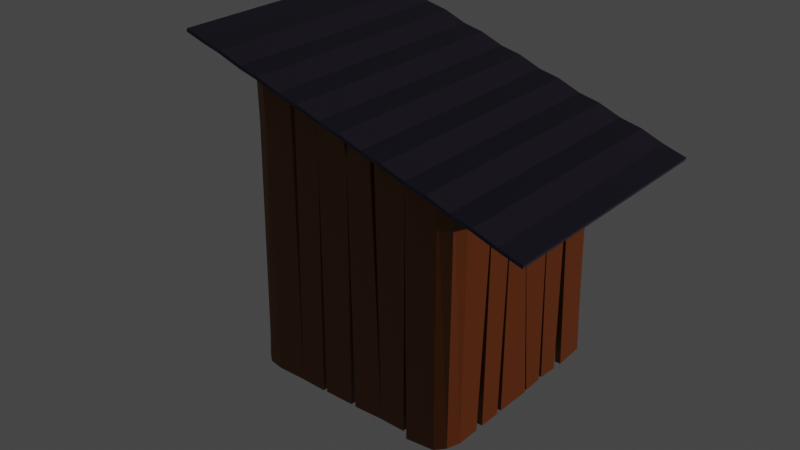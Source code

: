 # Source: Shack.blend  (saved by Blender 3.2.14; exported with 4.5.12 LTS)
import bpy
from mathutils import Matrix  # noqa: F401  (used for matrix-valued properties, if any)

bpy.ops.wm.read_factory_settings(use_empty=True)
scene = bpy.context.scene
scene.name = 'Scene'

# ---- collections
col_collection = bpy.data.collections.new('Collection'); scene.collection.children.link(col_collection)

# ---- materials (node trees are filled in below, after node groups)
mat_material_001 = bpy.data.materials.new('Material.001')
mat_material_001.use_transparent_shadow = False
mat_material_002 = bpy.data.materials.new('Material.002')
mat_material_002.use_transparent_shadow = False
mat_material_003 = bpy.data.materials.new('Material.003')
mat_material_003.use_transparent_shadow = False
mat_material_003.diffuse_color = (0.06998, 0.06669, 0.05738, 1.0)
mat_material_003.roughness = 0.5
mat_material_004 = bpy.data.materials.new('Material.004')
mat_material_004.use_transparent_shadow = False
mat_material_004.diffuse_color = (0.1025, 0.01933, 0.0, 1.0)
mat_material_004.roughness = 0.5
mat_material_005 = bpy.data.materials.new('Material.005')
mat_material_005.use_transparent_shadow = False
mat_material_005.roughness = 0.5

# ---- material node trees
mat_material_001.use_nodes = True; mat_material_001.node_tree.nodes.clear()
_N = mat_material_001.node_tree.nodes; _L = mat_material_001.node_tree.links
n0 = _N.new('ShaderNodeBsdfPrincipled'); n0.name = 'Principled BSDF'; n0.location = (10, 300)
n0.distribution = 'GGX'
n0.subsurface_method = 'RANDOM_WALK_SKIN'
n0.inputs[0].default_value = (0.1734, 0.05827, 0.006442, 1.0)
n0.inputs[3].default_value = 1.45
n0.inputs[27].default_value = (0.0, 0.0, 0.0, 1.0)
n0.inputs[28].default_value = 1.0
n1 = _N.new('ShaderNodeOutputMaterial'); n1.name = 'Material Output'; n1.location = (300, 300)
_L.new(n0.outputs[0], n1.inputs[0])
n1.is_active_output = True
mat_material_002.use_nodes = True; mat_material_002.node_tree.nodes.clear()
_N = mat_material_002.node_tree.nodes; _L = mat_material_002.node_tree.links
n0 = _N.new('ShaderNodeBsdfPrincipled'); n0.name = 'Principled BSDF'; n0.location = (10, 300)
n0.distribution = 'GGX'
n0.subsurface_method = 'RANDOM_WALK_SKIN'
n0.inputs[0].default_value = (0.03106, 0.03693, 0.08714, 1.0)
n0.inputs[3].default_value = 1.45
n0.inputs[27].default_value = (0.0, 0.0, 0.0, 1.0)
n0.inputs[28].default_value = 1.0
n1 = _N.new('ShaderNodeOutputMaterial'); n1.name = 'Material Output'; n1.location = (300, 300)
_L.new(n0.outputs[0], n1.inputs[0])
n1.is_active_output = True
mat_material_003.use_nodes = True; mat_material_003.node_tree.nodes.clear()
_N = mat_material_003.node_tree.nodes; _L = mat_material_003.node_tree.links
n0 = _N.new('ShaderNodeBsdfPrincipled'); n0.name = 'Principled BSDF'; n0.location = (10, 300)
n0.distribution = 'GGX'
n0.subsurface_method = 'RANDOM_WALK_SKIN'
n0.inputs[0].default_value = (0.06998, 0.06669, 0.05738, 1.0)
n0.inputs[3].default_value = 1.45
n0.inputs[27].default_value = (0.0, 0.0, 0.0, 1.0)
n0.inputs[28].default_value = 1.0
n1 = _N.new('ShaderNodeOutputMaterial'); n1.name = 'Material Output'; n1.location = (300, 300)
n2 = _N.new('ShaderNodeNormalMap'); n2.name = 'Normal Map'; n2.location = (-300, -300)
n2.label = 'Normal/Map'
n2.inputs[0].default_value = 0.0
_L.new(n0.outputs[0], n1.inputs[0])
_L.new(n2.outputs[0], n0.inputs[5])
n1.is_active_output = True
mat_material_004.use_nodes = True; mat_material_004.node_tree.nodes.clear()
_N = mat_material_004.node_tree.nodes; _L = mat_material_004.node_tree.links
n0 = _N.new('ShaderNodeBsdfPrincipled'); n0.name = 'Principled BSDF'; n0.location = (10, 300)
n0.distribution = 'GGX'
n0.subsurface_method = 'RANDOM_WALK_SKIN'
n0.inputs[0].default_value = (0.1025, 0.01933, 0.0, 1.0)
n0.inputs[3].default_value = 1.45
n0.inputs[27].default_value = (0.0, 0.0, 0.0, 1.0)
n0.inputs[28].default_value = 1.0
n1 = _N.new('ShaderNodeOutputMaterial'); n1.name = 'Material Output'; n1.location = (300, 300)
n2 = _N.new('ShaderNodeNormalMap'); n2.name = 'Normal Map'; n2.location = (-300, -300)
n2.label = 'Normal/Map'
n2.inputs[0].default_value = 0.0
_L.new(n0.outputs[0], n1.inputs[0])
_L.new(n2.outputs[0], n0.inputs[5])
n1.is_active_output = True
mat_material_005.use_nodes = True; mat_material_005.node_tree.nodes.clear()
_N = mat_material_005.node_tree.nodes; _L = mat_material_005.node_tree.links
n0 = _N.new('ShaderNodeBsdfPrincipled'); n0.name = 'Principled BSDF'; n0.location = (10, 300)
n0.distribution = 'GGX'
n0.subsurface_method = 'RANDOM_WALK_SKIN'
n0.inputs[3].default_value = 1.45
n0.inputs[27].default_value = (0.0, 0.0, 0.0, 1.0)
n0.inputs[28].default_value = 1.0
n1 = _N.new('ShaderNodeOutputMaterial'); n1.name = 'Material Output'; n1.location = (300, 300)
n2 = _N.new('ShaderNodeNormalMap'); n2.name = 'Normal Map'; n2.location = (-300, -300)
n2.label = 'Normal/Map'
n2.inputs[0].default_value = 0.0
_L.new(n0.outputs[0], n1.inputs[0])
_L.new(n2.outputs[0], n0.inputs[5])
n1.is_active_output = True

# ---- world
world_world = bpy.data.worlds.new('World'); scene.world = world_world
world_world.use_nodes = True; world_world.node_tree.nodes.clear()
_N = world_world.node_tree.nodes; _L = world_world.node_tree.links
n0 = _N.new('ShaderNodeOutputWorld'); n0.name = 'World Output'; n0.location = (300, 300)
n1 = _N.new('ShaderNodeBackground'); n1.name = 'Background'; n1.location = (10, 300)
n1.inputs[0].default_value = (0.05088, 0.05088, 0.05088, 1.0)
_L.new(n1.outputs[0], n0.inputs[0])
n0.is_active_output = True
world_world.color = (0.05088, 0.05088, 0.05088)
world_world.use_sun_shadow = False
world_world.sun_shadow_jitter_overblur = 0.0

# ---- lights
light_sun = bpy.data.lights.new('Sun', 'SUN')
light_sun.color = (1.0, 0.5628, 0.3908)
light_sun.transmission_factor = 0.0
light_sun.energy = 1.0
light_sun.shadow_soft_size = 0.125

# ---- meshes
me_cube_002 = bpy.data.meshes.new('Cube.002')
me_cube_002.from_pydata([(-1.0, -1.0, -1.0), (-1.0, -1.0, 1.0), (-1.0, 1.0, -1.0), (-1.0, 1.0, 1.0), (1.0, -1.0, -1.0), (1.0, -1.0, 1.0), (1.0, 1.0, -1.0), (1.0, 1.0, 1.0), (0.8681, 1.0, -1.0), (0.7456, 0.9693, 1.44), (0.6181, 1.0, -1.0), (0.4956, 0.9693, 1.44), (0.3681, 1.0, -1.0), (0.2456, 0.9693, 1.44), (0.1181, 1.0, -1.0), (-0.004363, 0.9693, 1.44), (-0.1319, 1.0, -1.0), (-0.2544, 0.9693, 1.44), (-0.3819, 1.0, -1.0), (-0.5044, 0.9693, 1.44), (-0.6319, 1.0, -1.0), (-0.7544, 0.9693, 1.44), (-0.8819, 1.0, -1.0), (-0.8819, 1.0, 1.0), (-0.7544, 0.9693, 3.44), (-0.6319, 1.0, 1.0), (-0.5044, 0.9693, 3.44), (-0.3819, 1.0, 1.0), (-0.2544, 0.9693, 3.44), (-0.1319, 1.0, 1.0), (-0.004363, 0.9693, 3.44), (0.1181, 1.0, 1.0), (0.2456, 0.9693, 3.44), (0.3681, 1.0, 1.0), (0.4956, 0.9693, 3.44), (0.6181, 1.0, 1.0), (0.7456, 0.9693, 3.44), (0.8681, 1.0, 1.0), (-0.8819, -1.0, -1.0), (-0.7544, -1.031, 1.44), (-0.6319, -1.0, -1.0), (-0.5044, -1.031, 1.44), (-0.3819, -1.0, -1.0), (-0.2544, -1.031, 1.44), (-0.1319, -1.0, -1.0), (-0.004363, -1.031, 1.44), (0.1181, -1.0, -1.0), (0.2456, -1.031, 1.44), (0.3681, -1.0, -1.0), (0.4956, -1.031, 1.44), (0.6181, -1.0, -1.0), (0.7456, -1.031, 1.44), (0.8681, -1.0, -1.0), (0.8681, -1.0, 1.0), (0.7456, -1.031, 3.44), (0.6181, -1.0, 1.0), (0.4956, -1.031, 3.44), (0.3681, -1.0, 1.0), (0.2456, -1.031, 3.44), (0.1181, -1.0, 1.0), (-0.004363, -1.031, 3.44), (-0.1319, -1.0, 1.0), (-0.2544, -1.031, 3.44), (-0.3819, -1.0, 1.0), (-0.5044, -1.031, 3.44), (-0.6319, -1.0, 1.0), (-0.7544, -1.031, 3.44), (-0.8819, -1.0, 1.0), (0.9226, -0.8264, -140.1), (0.9458, -0.7249, -139.2), (0.9458, -0.5351, -139.2), (0.9458, -0.2381, -139.2), (0.947, 0.07122, -139.7), (0.9433, 0.2832, -138.3), (0.9465, 0.4614, -139.5), (0.5754, 0.4333, 0.9823), (0.5708, 0.1968, 1.538), (0.5758, -0.1009, 0.1552), (0.5728, -0.2359, 0.6997), (0.5728, -0.4542, 0.8789), (0.5731, -0.7202, 0.7067), (0.8499, 0.8767, -142.5), (0.6882, 0.8762, -148.0), (0.3619, 0.8783, -158.7), (-0.08499, 0.8767, -170.3), (-0.452, 0.8767, -34.9), (-0.01317, 0.8767, -16.46), (0.1436, 0.8763, -11.48), (0.3055, 0.8767, -5.72), (0.4648, 0.8767, -0.351), (-0.106, -0.8674, -174.7), (0.05595, -0.8677, -169.1), (0.2127, -0.8674, -164.0), (0.372, -0.8674, -158.6), (0.5572, -0.8673, -152.0), (0.6906, -0.8674, -147.9), (0.3096, -0.8672, -5.565), (0.1461, -0.8674, -11.09), (-0.01025, -0.8652, -16.42), (-0.1775, -0.8655, -21.84), (-0.3318, -0.8674, -27.2), (-0.4911, -0.8674, -32.56), (-0.5691, 0.8286, -34.78), (-0.01317, 0.8377, -16.46), (0.1435, 0.8373, -11.47), (0.3055, 0.8377, -5.72), (0.528, 0.8083, 2.185), (0.5313, 0.4285, 2.09), (0.5235, 0.2005, 1.696), (0.5317, -0.1056, 1.263), (0.5288, -0.2403, 1.811), (0.5288, -0.4587, 1.99), (-0.5667, -0.8159, -35.09), (-0.3212, -0.8258, -26.69), (-0.1775, -0.8239, -21.84), (-0.01025, -0.8236, -16.42), (0.1461, -0.8258, -11.09), (0.3096, -0.8256, -5.565), (0.5412, -0.8125, 0.816), (0.9129, 0.8668, -139.8), (0.6881, 0.8371, -148.0), (-0.1852, 0.8331, -177.6), (0.9149, 0.4614, -140.6), (0.9117, 0.2832, -139.4), (0.9154, 0.07122, -140.8), (0.9142, -0.2381, -140.3), (0.9142, -0.5351, -140.3), (0.6906, -0.8258, -147.9), (0.5572, -0.8256, -152.0), (0.372, -0.8258, -158.6), (0.2127, -0.8258, -164.0), (0.05595, -0.8261, -169.1), (-0.1817, -0.8452, -177.2), (0.9472, 0.5509, -139.8), (0.9444, 0.7938, -138.7), (0.5723, 0.6816, 1.0), (0.9156, 0.5509, -140.8), (0.9451, 0.08844, -139.2), (0.9461, 0.2453, -138.2), (0.9094, 0.2453, -139.5), (0.9083, 0.08844, -140.4), (0.9452, -0.4656, -139.3), (0.9464, -0.2838, -139.6), (0.9148, -0.2831, -140.7), (0.9136, -0.4649, -140.4), (0.9125, -0.7529, -139.7), (0.529, -0.7266, 1.815), (0.7195, -0.8685, -151.2), (0.8738, -0.8685, -144.2), (0.4664, -0.8503, 1.354), (0.7195, -0.8269, -151.2), (0.3964, -0.8674, -158.1), (0.1217, -0.8674, -11.61), (0.1217, -0.8258, -11.61), (0.3964, -0.8258, -158.1), (0.1915, -0.8674, -165.0), (-0.3106, -0.8674, -26.19), (0.1915, -0.8258, -165.0), (-0.2247, 0.7271, -179.1), (-0.2247, 0.5374, -179.1), (-0.2247, 0.2403, -179.1), (-0.2235, -0.069, -179.5), (-0.2271, -0.281, -178.1), (-0.2239, -0.4592, -179.3), (-0.6131, -0.4263, -36.84), (-0.6121, -0.1898, -36.1), (-0.6093, 0.1078, -37.56), (-0.6096, 0.2429, -36.92), (-0.6105, 0.4612, -36.77), (-0.6099, 0.7271, -36.93), (-0.5814, -0.4263, -35.78), (-0.5804, -0.1898, -35.03), (-0.5714, 0.1084, -37.1), (-0.578, 0.2425, -35.85), (-0.5789, 0.4609, -35.7), (-0.1923, -0.4591, -178.2), (-0.1955, -0.281, -177.1), (-0.1918, -0.06899, -178.4), (-0.1931, 0.2403, -178.0), (-0.1931, 0.5374, -178.0), (-0.2232, -0.5486, -179.6), (-0.2261, -0.7916, -178.5), (-0.6105, -0.6746, -36.64), (-0.1916, -0.5486, -178.5), (-0.2244, -0.08622, -178.9), (-0.2299, -0.2431, -178.2), (-0.1932, -0.2431, -177.0), (-0.1876, -0.08621, -177.7), (-0.2238, 0.4678, -179.1), (-0.2234, 0.286, -179.4), (-0.1918, 0.2854, -178.3), (-0.1922, 0.4672, -178.0), (-0.1948, 0.7551, -177.4), (-0.5783, 0.7289, -35.87), (0.5138, 0.8767, -154.1), (0.5138, 0.8377, -154.1), (0.3532, 0.8377, -158.9), (0.5549, 0.8722, -152.7), (0.2819, 0.8813, -6.22), (0.2818, 0.8422, -6.207), (0.5548, 0.8331, -152.7), (0.3387, 0.8816, -159.1), (-0.106, 0.8767, -174.7), (-0.4911, 0.8767, -32.56), (-0.03414, 0.8767, -20.82), (-0.4121, -0.8685, -0.5115), (-0.5812, -0.8859, 1.152), (-0.6616, -0.8254, -0.06134), (-0.4014, -0.8269, -0.01067), (-0.2498, -0.8175, 2.037), (-0.2498, -0.8591, 2.037), (-0.3867, -0.851, -0.7395), (-0.3973, -0.8094, -1.24), (-0.06038, -0.9027, -0.4577), (-0.247, -0.8609, 2.378), (-0.247, -0.8193, 2.378), (-0.06038, -0.8611, -0.4577), (0.09561, -0.8899, 0.6137), (-0.06257, -0.8652, 1.437), (-0.06257, -0.8236, 1.437), (0.09561, -0.8483, 0.6137), (0.282, -0.8629, 1.21), (0.1218, -0.8669, -0.3925), (0.1218, -0.8253, -0.3925), (0.282, -0.8213, 1.21), (0.5385, -0.8286, 1.764), (0.4658, -0.8546, 1.389), (0.3103, -0.8193, -5.617), (0.3092, -0.8609, -5.666), (0.5223, -0.8273, -1.755), (0.4591, -0.8596, -0.4073), (0.2921, -0.8358, -0.2652), (0.2921, -0.8774, -0.1281), (-0.7097, -0.4351, -1.153), (-0.7087, -0.1986, -0.4096), (-0.706, 0.09905, -1.867), (-0.7062, 0.2341, -1.232), (-0.7071, 0.4524, -1.083), (-0.7065, 0.7184, -1.245), (-0.6781, -0.4351, -0.08719), (-0.6691, -0.1816, -0.09386), (-0.6602, 0.1095, -1.114), (-0.6746, 0.2337, -0.1626), (-0.6755, 0.4521, -0.01384), (-0.7072, -0.6834, -0.9461), (-0.6749, 0.7201, -0.1786), (-0.6657, 0.8198, 0.905), (-0.6633, -0.8247, 0.5973), (-0.7159, -0.4352, 1.632), (-0.7036, -0.1817, 1.455), (-0.702, 0.1094, 0.4934), (-0.7133, 0.2339, 1.361), (-0.7134, 0.4523, 1.541), (-0.7137, 0.7182, 1.369), (-0.684, -0.4352, 0.6792), (-0.6717, -0.1817, 0.5016), (-0.6701, 0.1094, -0.4599), (-0.6814, 0.2336, 0.4112), (-0.6815, 0.452, 0.591), (-0.7128, -0.6835, 1.66), (-0.6817, 0.72, 0.4159), (-0.6688, 0.8197, 0.7982), (-0.6682, -0.8248, 0.3946), (0.2915, 0.873, 0.02515), (0.4575, 0.8822, 1.284), (0.2926, 0.834, 0.003204), (0.526, 0.8175, 2.139), (0.1111, 0.8751, 0.06891), (0.1122, 0.8361, 0.05846), (0.2531, 0.8916, 1.921), (0.2542, 0.8526, 1.918), (0.1073, 0.8843, -0.6845), (0.1125, 0.8425, -1.406), (-0.05347, 0.8692, 2.038), (-0.05177, 0.8302, 2.005), (-0.06609, 0.9285, 0.8913), (-0.5651, 0.9076, 0.04436), (-0.06533, 0.8895, 0.9511), (-0.6446, 0.8562, 0.3723)], [], [(0, 1, 3, 2), (8, 37, 7, 6), (6, 7, 5, 4), (38, 67, 1, 0), (8, 6, 4, 52), (23, 3, 1, 67), (7, 37, 53, 5), (37, 36, 54, 53), (36, 35, 55, 54), (35, 34, 56, 55), (34, 33, 57, 56), (33, 32, 58, 57), (32, 31, 59, 58), (31, 30, 60, 59), (30, 29, 61, 60), (29, 28, 62, 61), (28, 27, 63, 62), (27, 26, 64, 63), (26, 25, 65, 64), (25, 24, 66, 65), (24, 23, 67, 66), (2, 22, 38, 0), (22, 21, 39, 38), (21, 20, 40, 39), (20, 19, 41, 40), (19, 18, 42, 41), (18, 17, 43, 42), (17, 16, 44, 43), (16, 15, 45, 44), (15, 14, 46, 45), (14, 13, 47, 46), (13, 12, 48, 47), (12, 11, 49, 48), (11, 10, 50, 49), (10, 9, 51, 50), (9, 8, 52, 51), (4, 5, 53, 52), (52, 53, 54, 51), (51, 54, 55, 50), (50, 55, 56, 49), (49, 56, 57, 48), (48, 57, 58, 47), (47, 58, 59, 46), (46, 59, 60, 45), (45, 60, 61, 44), (44, 61, 62, 43), (43, 62, 63, 42), (42, 63, 64, 41), (41, 64, 65, 40), (40, 65, 66, 39), (39, 66, 67, 38), (2, 3, 23, 22), (22, 23, 24, 21), (21, 24, 25, 20), (20, 25, 26, 19), (19, 26, 27, 18), (18, 27, 28, 17), (17, 28, 29, 16), (16, 29, 30, 15), (15, 30, 31, 14), (14, 31, 32, 13), (13, 32, 33, 12), (12, 33, 34, 11), (11, 34, 35, 10), (10, 35, 36, 9), (9, 36, 37, 8), (74, 75, 76, 73), (109, 77, 72, 124), (72, 77, 78, 71), (70, 79, 80, 69), (118, 80, 146), (77, 109, 110, 78), (109, 140, 137, 77), (75, 107, 108, 76), (106, 89, 264, 266), (204, 103, 102, 85), (116, 97, 222, 223), (98, 115, 216, 213), (113, 112, 207, 208), (95, 96, 97, 94), (93, 98, 99, 92), (91, 100, 101, 90), (82, 88, 89, 81), (105, 120, 119, 106), (123, 108, 107, 122), (108, 76, 138, 139), (125, 110, 109, 124), (68, 118, 146, 145), (116, 117, 127, 128), (97, 116, 128, 94), (114, 115, 129, 130), (112, 113, 131, 132), (69, 80, 118, 68), (101, 112, 132, 90), (121, 102, 203, 202), (106, 119, 81, 89), (75, 107, 136, 133), (134, 135, 75, 133), (135, 106, 107, 75), (136, 107, 106, 119), (119, 106, 135, 134), (138, 76, 77, 137), (76, 108, 109, 77), (140, 109, 108, 139), (75, 74, 122, 107), (108, 123, 73, 76), (142, 78, 79, 141), (78, 110, 111, 79), (144, 111, 110, 143), (80, 79, 111, 146), (145, 146, 111, 126), (111, 79, 70, 126), (144, 141, 79, 111), (142, 143, 110, 78), (110, 125, 71, 78), (149, 118, 225, 226), (148, 149, 96, 147), (117, 118, 68, 150), (149, 148, 68, 118), (96, 117, 150, 147), (96, 95, 127, 117), (98, 152, 217, 218), (94, 152, 98, 151), (115, 153, 128, 154), (93, 129, 115, 98), (151, 98, 115, 154), (152, 94, 128, 153), (99, 114, 209, 210), (155, 99, 156, 91), (113, 114, 157, 131), (99, 155, 157, 114), (91, 156, 113, 131), (91, 131, 113, 100), (92, 99, 114, 130), (163, 164, 165, 162), (172, 166, 161, 177), (161, 166, 167, 160), (159, 168, 169, 158), (166, 165, 234, 235), (165, 164, 233, 234), (172, 187, 184, 166), (171, 172, 241, 240), (176, 171, 170, 175), (171, 165, 185, 186), (178, 173, 172, 177), (121, 102, 193, 192), (158, 169, 102, 121), (164, 170, 183, 180), (181, 182, 164, 180), (173, 174, 243, 242), (183, 170, 112, 132), (132, 112, 182, 181), (185, 165, 166, 184), (112, 170, 239, 247), (187, 172, 171, 186), (164, 163, 175, 170), (171, 176, 162, 165), (189, 167, 168, 188), (164, 182, 244, 233), (191, 174, 173, 190), (182, 112, 247, 244), (192, 193, 174, 179), (174, 168, 159, 179), (191, 188, 168, 174), (189, 190, 173, 167), (173, 178, 160, 167), (195, 104, 103, 196), (87, 104, 195, 194), (198, 87, 267, 269), (197, 87, 198, 82), (104, 200, 120, 199), (85, 203, 86, 204), (85, 84, 202, 203), (201, 204, 86, 83), (103, 204, 201, 196), (121, 102, 85, 84), (103, 86, 275, 277), (87, 197, 200, 104), (86, 103, 274, 273), (194, 83, 86, 87), (208, 207, 206, 205), (112, 101, 206, 207), (101, 100, 205, 206), (100, 113, 208, 205), (209, 212, 211, 210), (113, 156, 211, 212), (156, 99, 210, 211), (114, 113, 212, 209), (216, 215, 214, 213), (99, 98, 213, 214), (114, 99, 214, 215), (115, 114, 215, 216), (220, 219, 218, 217), (115, 98, 218, 219), (152, 153, 220, 217), (153, 115, 219, 220), (224, 223, 222, 221), (96, 117, 224, 221), (97, 96, 221, 222), (117, 116, 223, 224), (226, 225, 229, 230), (96, 149, 226, 228), (117, 96, 228, 227), (118, 117, 227, 225), (229, 231, 232, 230), (225, 227, 231, 229), (227, 228, 232, 231), (228, 226, 230, 232), (239, 240, 255, 254), (242, 243, 258, 257), (236, 235, 250, 251), (241, 242, 257, 256), (234, 233, 248, 249), (243, 245, 260, 258), (237, 236, 251, 252), (172, 173, 242, 241), (167, 166, 235, 236), (170, 171, 240, 239), (193, 102, 246, 245), (169, 168, 237, 238), (174, 193, 245, 243), (168, 167, 236, 237), (102, 169, 238, 246), (261, 253, 260), (250, 256, 257, 251), (248, 254, 255, 249), (259, 262, 254, 248), (249, 255, 256, 250), (251, 257, 258, 252), (253, 252, 258, 260), (238, 237, 252, 253), (245, 246, 261, 260), (233, 244, 259, 248), (246, 238, 253, 261), (235, 234, 249, 250), (244, 247, 262, 259), (240, 241, 256, 255), (247, 239, 254, 262), (264, 263, 265, 266), (105, 106, 266, 265), (88, 105, 265, 263), (89, 88, 263, 264), (269, 267, 268, 270), (87, 104, 268, 267), (104, 199, 270, 268), (199, 198, 269, 270), (271, 273, 274, 272), (87, 86, 273, 271), (104, 87, 271, 272), (103, 104, 272, 274), (275, 276, 278, 277), (102, 103, 277, 278), (203, 102, 278, 276), (86, 203, 276, 275), (278, 102, 246)])
me_cube_002.polygons.foreach_set('material_index', [1, 1, 1, 1, 1, 1, 1, 1, 1, 1, 1, 1, 1, 1, 1, 1, 1, 1, 1, 1, 1, 1, 1, 1, 1, 1, 1, 1, 1, 1, 1, 1, 1, 1, 1, 1, 1, 1, 1, 1, 1, 1, 1, 1, 1, 1, 1, 1, 1, 1, 1, 1, 1, 1, 1, 1, 1, 1, 1, 1, 1, 1, 1, 1, 1, 1, 0, 0, 0, 0, 0, 0, 0, 0, 0, 0, 0, 0, 0, 0, 0, 0, 0, 0, 0, 0, 0, 0, 0, 0, 0, 0, 0, 0, 0, 0, 0, 0, 0, 0, 0, 0, 0, 0, 0, 0, 0, 0, 0, 0, 0, 0, 0, 0, 0, 0, 0, 0, 0, 0, 0, 0, 0, 0, 0, 0, 0, 0, 0, 0, 0, 0, 0, 0, 0, 0, 0, 0, 0, 0, 0, 0, 0, 0, 0, 0, 0, 0, 0, 0, 0, 0, 0, 0, 0, 0, 0, 0, 0, 0, 0, 0, 0, 0, 0, 0, 0, 0, 0, 0, 0, 0, 0, 0, 0, 0, 0, 0, 0, 0, 0, 0, 0, 0, 0, 0, 0, 0, 0, 0, 0, 0, 0, 0, 0, 0, 0, 0, 0, 0, 0, 0, 0, 0, 0, 0, 0, 0, 0, 0, 0, 0, 0, 0, 0, 0, 0, 0, 0, 0, 0, 0, 0, 0, 0, 0, 0, 0, 0, 0, 0, 0, 0, 0, 0, 0, 0, 0, 0, 0, 0, 0, 0, 0, 0, 0, 0, 0, 0, 0, 0, 0, 0, 0, 0])
_uv = me_cube_002.uv_layers.new(name='UVMap')
_uv.uv.foreach_set('vector', [0.375, 0.0, 0.625, 0.0, 0.625, 0.25, 0.375, 0.25, 0.375, 0.4835, 0.625, 0.4835, 0.625, 0.5, 0.375, 0.5, 0.375, 0.5, 0.625, 0.5, 0.625, 0.75, 0.375, 0.75, 0.375, 0.9852, 0.625, 0.9852, 0.625, 1.0, 0.375, 1.0, 0.3585, 0.5, 0.375, 0.5, 0.375, 0.75, 0.3585, 0.75, 0.8602, 0.5, 0.875, 0.5, 0.875, 0.75, 0.8602, 0.75, 0.625, 0.5, 0.6415, 0.5, 0.6415, 0.75, 0.625, 0.75, 0.6415, 0.5, 0.6571, 0.5, 0.6571, 0.75, 0.6415, 0.75, 0.6571, 0.5, 0.6727, 0.5, 0.6727, 0.75, 0.6571, 0.75, 0.6727, 0.5, 0.6884, 0.5, 0.6884, 0.75, 0.6727, 0.75, 0.6884, 0.5, 0.704, 0.5, 0.704, 0.75, 0.6884, 0.75, 0.704, 0.5, 0.7196, 0.5, 0.7196, 0.75, 0.704, 0.75, 0.7196, 0.5, 0.7352, 0.5, 0.7352, 0.75, 0.7196, 0.75, 0.7352, 0.5, 0.7509, 0.5, 0.7509, 0.75, 0.7352, 0.75, 0.7509, 0.5, 0.7665, 0.5, 0.7665, 0.75, 0.7509, 0.75, 0.7665, 0.5, 0.7821, 0.5, 0.7821, 0.75, 0.7665, 0.75, 0.7821, 0.5, 0.7977, 0.5, 0.7977, 0.75, 0.7821, 0.75, 0.7977, 0.5, 0.8134, 0.5, 0.8134, 0.75, 0.7977, 0.75, 0.8134, 0.5, 0.829, 0.5, 0.829, 0.75, 0.8134, 0.75, 0.829, 0.5, 0.8446, 0.5, 0.8446, 0.75, 0.829, 0.75, 0.8446, 0.5, 0.8602, 0.5, 0.8602, 0.75, 0.8446, 0.75, 0.125, 0.5, 0.1398, 0.5, 0.1398, 0.75, 0.125, 0.75, 0.1398, 0.5, 0.1554, 0.5, 0.1554, 0.75, 0.1398, 0.75, 0.1554, 0.5, 0.171, 0.5, 0.171, 0.75, 0.1554, 0.75, 0.171, 0.5, 0.1866, 0.5, 0.1866, 0.75, 0.171, 0.75, 0.1866, 0.5, 0.2023, 0.5, 0.2023, 0.75, 0.1866, 0.75, 0.2023, 0.5, 0.2179, 0.5, 0.2179, 0.75, 0.2023, 0.75, 0.2179, 0.5, 0.2335, 0.5, 0.2335, 0.75, 0.2179, 0.75, 0.2335, 0.5, 0.2491, 0.5, 0.2491, 0.75, 0.2335, 0.75, 0.2491, 0.5, 0.2648, 0.5, 0.2648, 0.75, 0.2491, 0.75, 0.2648, 0.5, 0.2804, 0.5, 0.2804, 0.75, 0.2648, 0.75, 0.2804, 0.5, 0.296, 0.5, 0.296, 0.75, 0.2804, 0.75, 0.296, 0.5, 0.3116, 0.5, 0.3116, 0.75, 0.296, 0.75, 0.3116, 0.5, 0.3273, 0.5, 0.3273, 0.75, 0.3116, 0.75, 0.3273, 0.5, 0.3429, 0.5, 0.3429, 0.75, 0.3273, 0.75, 0.3429, 0.5, 0.3585, 0.5, 0.3585, 0.75, 0.3429, 0.75, 0.375, 0.75, 0.625, 0.75, 0.625, 0.7665, 0.375, 0.7665, 0.375, 0.7665, 0.625, 0.7665, 0.625, 0.7821, 0.375, 0.7821, 0.375, 0.7821, 0.625, 0.7821, 0.625, 0.7977, 0.375, 0.7977, 0.375, 0.7977, 0.625, 0.7977, 0.625, 0.8134, 0.375, 0.8134, 0.375, 0.8134, 0.625, 0.8134, 0.625, 0.829, 0.375, 0.829, 0.375, 0.829, 0.625, 0.829, 0.625, 0.8446, 0.375, 0.8446, 0.375, 0.8446, 0.625, 0.8446, 0.625, 0.8602, 0.375, 0.8602, 0.375, 0.8602, 0.625, 0.8602, 0.625, 0.8759, 0.375, 0.8759, 0.375, 0.8759, 0.625, 0.8759, 0.625, 0.8915, 0.375, 0.8915, 0.375, 0.8915, 0.625, 0.8915, 0.625, 0.9071, 0.375, 0.9071, 0.375, 0.9071, 0.625, 0.9071, 0.625, 0.9227, 0.375, 0.9227, 0.375, 0.9227, 0.625, 0.9227, 0.625, 0.9384, 0.375, 0.9384, 0.375, 0.9384, 0.625, 0.9384, 0.625, 0.954, 0.375, 0.954, 0.375, 0.954, 0.625, 0.954, 0.625, 0.9696, 0.375, 0.9696, 0.375, 0.9696, 0.625, 0.9696, 0.625, 0.9852, 0.375, 0.9852, 0.375, 0.25, 0.625, 0.25, 0.625, 0.2648, 0.375, 0.2648, 0.375, 0.2648, 0.625, 0.2648, 0.625, 0.2804, 0.375, 0.2804, 0.375, 0.2804, 0.625, 0.2804, 0.625, 0.296, 0.375, 0.296, 0.375, 0.296, 0.625, 0.296, 0.625, 0.3116, 0.375, 0.3116, 0.375, 0.3116, 0.625, 0.3116, 0.625, 0.3273, 0.375, 0.3273, 0.375, 0.3273, 0.625, 0.3273, 0.625, 0.3429, 0.375, 0.3429, 0.375, 0.3429, 0.625, 0.3429, 0.625, 0.3585, 0.375, 0.3585, 0.375, 0.3585, 0.625, 0.3585, 0.625, 0.3741, 0.375, 0.3741, 0.375, 0.3741, 0.625, 0.3741, 0.625, 0.3898, 0.375, 0.3898, 0.375, 0.3898, 0.625, 0.3898, 0.625, 0.4054, 0.375, 0.4054, 0.375, 0.4054, 0.625, 0.4054, 0.625, 0.421, 0.375, 0.421, 0.375, 0.421, 0.625, 0.421, 0.625, 0.4366, 0.375, 0.4366, 0.375, 0.4366, 0.625, 0.4366, 0.625, 0.4523, 0.375, 0.4523, 0.375, 0.4523, 0.625, 0.4523, 0.625, 0.4679, 0.375, 0.4679, 0.375, 0.4679, 0.625, 0.4679, 0.625, 0.4835, 0.375, 0.4835, 0.375, 0.5625, 0.625, 0.5625, 0.625, 0.5938, 0.375, 0.5938, 0.6564, 0.625, 0.625, 0.625, 0.375, 0.625, 0.3436, 0.625, 0.375, 0.625, 0.625, 0.625, 0.625, 0.6562, 0.375, 0.6562, 0.375, 0.6875, 0.625, 0.6875, 0.625, 0.7188, 0.375, 0.7188, 0.6564, 0.7188, 0.625, 0.7188, 0.6564, 0.7097, 0.625, 0.625, 0.6564, 0.625, 0.6564, 0.6562, 0.625, 0.6562, 0.6564, 0.625, 0.3436, 0.625, 0.375, 0.625, 0.625, 0.625, 0.625, 0.5625, 0.6564, 0.5625, 0.6564, 0.5938, 0.625, 0.5938, 0.6564, 0.5312, 0.625, 0.4686, 0.625, 0.4686, 0.6564, 0.5312, 0.6191, 0.3689, 0.7502, 0.5312, 0.8439, 0.5312, 0.6191, 0.287, 0.7189, 0.7188, 0.7189, 0.75, 0.7189, 0.75, 0.7189, 0.7188, 0.7502, 0.75, 0.7502, 0.7188, 0.7502, 0.7188, 0.7502, 0.75, 0.8127, 0.7188, 0.8439, 0.7188, 0.8439, 0.7188, 0.8127, 0.7188, 0.375, 0.8127, 0.625, 0.8127, 0.625, 0.8439, 0.375, 0.8439, 0.375, 0.8752, 0.625, 0.8752, 0.625, 0.9064, 0.375, 0.9064, 0.375, 0.9377, 0.625, 0.9377, 0.625, 0.9689, 0.375, 0.9689, 0.375, 0.4373, 0.625, 0.4373, 0.625, 0.4686, 0.375, 0.4686, 0.6877, 0.5312, 0.3123, 0.5312, 0.3436, 0.5312, 0.6564, 0.5312, 0.3436, 0.5938, 0.6564, 0.5938, 0.6564, 0.5625, 0.3436, 0.5625, 0.6564, 0.5938, 0.625, 0.5938, 0.375, 0.5938, 0.3436, 0.5938, 0.3436, 0.6562, 0.6564, 0.6562, 0.6564, 0.625, 0.3436, 0.625, 0.3436, 0.7188, 0.6564, 0.7188, 0.6564, 0.7097, 0.3436, 0.7121, 0.7189, 0.7188, 0.6877, 0.7188, 0.3123, 0.7188, 0.2811, 0.7188, 0.7189, 0.75, 0.7189, 0.7188, 0.2811, 0.7188, 0.2811, 0.75, 0.7814, 0.7188, 0.7502, 0.7188, 0.2498, 0.7188, 0.2186, 0.7188, 0.8439, 0.7188, 0.8127, 0.7188, 0.1873, 0.7188, 0.1561, 0.7188, 0.375, 0.7188, 0.625, 0.7188, 0.6564, 0.7188, 0.3436, 0.7188, 0.8439, 0.75, 0.8439, 0.7188, 0.1561, 0.7188, 0.1561, 0.75, 0.1561, 0.5312, 0.8439, 0.5312, 0.8439, 0.5, 0.375, 0.2811, 0.6564, 0.5312, 0.3436, 0.5312, 0.3436, 0.5, 0.625, 0.4686, 0.625, 0.5625, 0.6564, 0.5625, 0.3436, 0.5625, 0.375, 0.5625, 0.375, 0.5312, 0.625, 0.5312, 0.625, 0.5625, 0.375, 0.5625, 0.625, 0.5312, 0.6564, 0.5312, 0.6564, 0.5625, 0.625, 0.5625, 0.3436, 0.5625, 0.6564, 0.5625, 0.6564, 0.5312, 0.3436, 0.5312, 0.3436, 0.5312, 0.6564, 0.5312, 0.625, 0.5312, 0.375, 0.5312, 0.375, 0.5938, 0.625, 0.5938, 0.625, 0.625, 0.375, 0.625, 0.625, 0.5938, 0.6564, 0.5938, 0.6564, 0.625, 0.625, 0.625, 0.3436, 0.625, 0.6564, 0.625, 0.6564, 0.5938, 0.3436, 0.5938, 0.625, 0.5625, 0.375, 0.5625, 0.3436, 0.5625, 0.6564, 0.5625, 0.6564, 0.5938, 0.3436, 0.5938, 0.375, 0.5938, 0.625, 0.5938, 0.375, 0.6562, 0.625, 0.6562, 0.625, 0.6875, 0.375, 0.6875, 0.625, 0.6562, 0.6564, 0.6562, 0.6564, 0.6875, 0.625, 0.6875, 0.3436, 0.6875, 0.6564, 0.6875, 0.6564, 0.6562, 0.3436, 0.6562, 0.625, 0.7188, 0.625, 0.6875, 0.6564, 0.6875, 0.6564, 0.7097, 0.3436, 0.7121, 0.6564, 0.7097, 0.6564, 0.6875, 0.3436, 0.6875, 0.6564, 0.6875, 0.625, 0.6875, 0.375, 0.6875, 0.3436, 0.6875, 0.3436, 0.6875, 0.375, 0.6875, 0.625, 0.6875, 0.6564, 0.6875, 0.375, 0.6562, 0.3436, 0.6562, 0.6564, 0.6562, 0.625, 0.6562, 0.6564, 0.6562, 0.3436, 0.6562, 0.375, 0.6562, 0.625, 0.6562, 0.625, 0.7814, 0.6564, 0.7188, 0.6564, 0.7188, 0.625, 0.7814, 0.375, 0.7814, 0.625, 0.7814, 0.625, 0.8127, 0.375, 0.8127, 0.6877, 0.7188, 0.6564, 0.7188, 0.3436, 0.7188, 0.3123, 0.7188, 0.625, 0.7814, 0.375, 0.7814, 0.3436, 0.7188, 0.6564, 0.7188, 0.625, 0.8127, 0.6877, 0.7188, 0.3123, 0.7188, 0.375, 0.8127, 0.625, 0.8127, 0.375, 0.8127, 0.3123, 0.7188, 0.6877, 0.7188, 0.625, 0.8752, 0.625, 0.8439, 0.625, 0.8439, 0.625, 0.8752, 0.375, 0.8439, 0.625, 0.8439, 0.625, 0.8752, 0.375, 0.8752, 0.7502, 0.7188, 0.7189, 0.7188, 0.2811, 0.7188, 0.2498, 0.7188, 0.2498, 0.75, 0.2498, 0.7188, 0.7502, 0.7188, 0.625, 0.8752, 0.375, 0.8752, 0.625, 0.8752, 0.7502, 0.7188, 0.2498, 0.7188, 0.625, 0.8439, 0.375, 0.8439, 0.2811, 0.7188, 0.7189, 0.7188, 0.7814, 0.75, 0.7814, 0.7188, 0.7814, 0.7188, 0.7814, 0.75, 0.375, 0.9064, 0.625, 0.9064, 0.625, 0.9377, 0.375, 0.9377, 0.8127, 0.7188, 0.7814, 0.7188, 0.2186, 0.7188, 0.1873, 0.7188, 0.625, 0.9064, 0.375, 0.9064, 0.2186, 0.7188, 0.7814, 0.7188, 0.375, 0.9377, 0.625, 0.9377, 0.8127, 0.7188, 0.1873, 0.7188, 0.1873, 0.75, 0.1873, 0.7188, 0.8127, 0.7188, 0.8127, 0.75, 0.375, 0.9064, 0.625, 0.9064, 0.7814, 0.7188, 0.2186, 0.7188, 0.375, 0.5625, 0.625, 0.5625, 0.625, 0.5938, 0.375, 0.5938, 0.6564, 0.625, 0.625, 0.625, 0.375, 0.625, 0.3436, 0.625, 0.375, 0.625, 0.625, 0.625, 0.625, 0.6562, 0.375, 0.6562, 0.375, 0.6875, 0.625, 0.6875, 0.625, 0.7188, 0.375, 0.7188, 0.625, 0.625, 0.625, 0.5938, 0.625, 0.5938, 0.625, 0.625, 0.625, 0.5938, 0.625, 0.5625, 0.625, 0.5625, 0.625, 0.5938, 0.6564, 0.625, 0.3436, 0.625, 0.375, 0.625, 0.625, 0.625, 0.6564, 0.5938, 0.6564, 0.625, 0.6564, 0.625, 0.6564, 0.5938, 0.3436, 0.5938, 0.6564, 0.5938, 0.6564, 0.5625, 0.3436, 0.5625, 0.6564, 0.5938, 0.625, 0.5938, 0.375, 0.5938, 0.3436, 0.5938, 0.3436, 0.6562, 0.6564, 0.6562, 0.6564, 0.625, 0.3436, 0.625, 0.3436, 0.7188, 0.6564, 0.7188, 0.6564, 0.7097, 0.3436, 0.7121, 0.375, 0.7188, 0.625, 0.7188, 0.6564, 0.7188, 0.3436, 0.7188, 0.625, 0.5625, 0.6564, 0.5625, 0.3436, 0.5625, 0.375, 0.5625, 0.375, 0.5312, 0.625, 0.5312, 0.625, 0.5625, 0.375, 0.5625, 0.6564, 0.6562, 0.6564, 0.6875, 0.6564, 0.6875, 0.6564, 0.6562, 0.3436, 0.5625, 0.6564, 0.5625, 0.6564, 0.5312, 0.3436, 0.5312, 0.3436, 0.5312, 0.6564, 0.5312, 0.625, 0.5312, 0.375, 0.5312, 0.375, 0.5938, 0.625, 0.5938, 0.625, 0.625, 0.375, 0.625, 0.6564, 0.5312, 0.6564, 0.5625, 0.6564, 0.5625, 0.6564, 0.5312, 0.3436, 0.625, 0.6564, 0.625, 0.6564, 0.5938, 0.3436, 0.5938, 0.625, 0.5625, 0.375, 0.5625, 0.3436, 0.5625, 0.6564, 0.5625, 0.6564, 0.5938, 0.3436, 0.5938, 0.375, 0.5938, 0.625, 0.5938, 0.375, 0.6562, 0.625, 0.6562, 0.625, 0.6875, 0.375, 0.6875, 0.625, 0.5625, 0.625, 0.5312, 0.625, 0.5312, 0.625, 0.5625, 0.3436, 0.6875, 0.6564, 0.6875, 0.6564, 0.6562, 0.3436, 0.6562, 0.625, 0.5312, 0.6564, 0.5312, 0.6564, 0.5312, 0.625, 0.5312, 0.3436, 0.7121, 0.6564, 0.7097, 0.6564, 0.6875, 0.3436, 0.6875, 0.6564, 0.6875, 0.625, 0.6875, 0.375, 0.6875, 0.3436, 0.6875, 0.3436, 0.6875, 0.375, 0.6875, 0.625, 0.6875, 0.6564, 0.6875, 0.375, 0.6562, 0.3436, 0.6562, 0.6564, 0.6562, 0.625, 0.6562, 0.6564, 0.6562, 0.3436, 0.6562, 0.375, 0.6562, 0.625, 0.6562, 0.2811, 0.5312, 0.7189, 0.5312, 0.7502, 0.5312, 0.2498, 0.5312, 0.7189, 0.5, 0.7189, 0.5312, 0.2811, 0.5312, 0.2811, 0.5, 0.625, 0.4373, 0.625, 0.4061, 0.625, 0.4061, 0.625, 0.4373, 0.375, 0.4061, 0.625, 0.4061, 0.625, 0.4373, 0.375, 0.4373, 0.7189, 0.5312, 0.2811, 0.5312, 0.3123, 0.5312, 0.6877, 0.5312, 0.6191, 0.287, 0.625, 0.2811, 0.625, 0.3748, 0.6191, 0.3689, 0.6191, 0.287, 0.3809, 0.287, 0.375, 0.2811, 0.625, 0.2811, 0.3809, 0.3689, 0.6191, 0.3689, 0.625, 0.3748, 0.375, 0.3748, 0.7502, 0.5312, 0.6191, 0.3689, 0.3809, 0.3689, 0.2498, 0.5312, 0.1561, 0.5312, 0.8439, 0.5312, 0.6191, 0.287, 0.3809, 0.287, 0.7502, 0.5312, 0.7502, 0.5, 0.7502, 0.5, 0.7502, 0.5312, 0.625, 0.4061, 0.375, 0.4061, 0.2811, 0.5312, 0.7189, 0.5312, 0.7502, 0.5, 0.7502, 0.5312, 0.7502, 0.5312, 0.7502, 0.5, 0.2811, 0.5, 0.375, 0.3748, 0.625, 0.3748, 0.7189, 0.5, 0.8127, 0.7188, 0.8439, 0.7188, 0.8439, 0.75, 0.8127, 0.75, 0.8439, 0.7188, 0.8439, 0.75, 0.8439, 0.75, 0.8439, 0.7188, 0.625, 0.9689, 0.625, 0.9377, 0.625, 0.9377, 0.625, 0.9689, 0.8127, 0.75, 0.8127, 0.7188, 0.8127, 0.7188, 0.8127, 0.75, 0.7814, 0.7188, 0.8127, 0.7188, 0.8127, 0.75, 0.7814, 0.75, 0.8127, 0.7188, 0.625, 0.9377, 0.625, 0.9377, 0.8127, 0.7188, 0.625, 0.9377, 0.625, 0.9064, 0.625, 0.9064, 0.625, 0.9377, 0.7814, 0.7188, 0.8127, 0.7188, 0.8127, 0.7188, 0.7814, 0.7188, 0.7502, 0.7188, 0.7814, 0.7188, 0.7814, 0.75, 0.7502, 0.75, 0.625, 0.9064, 0.625, 0.8752, 0.625, 0.8752, 0.625, 0.9064, 0.7814, 0.7188, 0.7814, 0.75, 0.7814, 0.75, 0.7814, 0.7188, 0.7502, 0.7188, 0.7814, 0.7188, 0.7814, 0.7188, 0.7502, 0.7188, 0.7189, 0.7188, 0.7502, 0.7188, 0.7502, 0.75, 0.7189, 0.75, 0.7502, 0.7188, 0.7502, 0.75, 0.7502, 0.75, 0.7502, 0.7188, 0.625, 0.8439, 0.7189, 0.7188, 0.7189, 0.7188, 0.625, 0.8439, 0.7189, 0.7188, 0.7502, 0.7188, 0.7502, 0.7188, 0.7189, 0.7188, 0.6877, 0.7188, 0.7189, 0.7188, 0.7189, 0.75, 0.6877, 0.75, 0.6877, 0.75, 0.6877, 0.7188, 0.6877, 0.7188, 0.6877, 0.75, 0.625, 0.8439, 0.625, 0.8127, 0.625, 0.8127, 0.625, 0.8439, 0.6877, 0.7188, 0.7189, 0.7188, 0.7189, 0.7188, 0.6877, 0.7188, 0.625, 0.7814, 0.6564, 0.7188, 0.6564, 0.7188, 0.625, 0.7814, 0.625, 0.8127, 0.625, 0.7814, 0.625, 0.7814, 0.625, 0.8127, 0.6877, 0.7188, 0.625, 0.8127, 0.625, 0.8127, 0.6877, 0.7188, 0.6564, 0.7188, 0.6877, 0.7188, 0.6877, 0.7188, 0.6564, 0.7188, 0.6564, 0.7188, 0.6877, 0.7188, 0.6877, 0.75, 0.6564, 0.75, 0.6564, 0.7188, 0.6877, 0.7188, 0.6877, 0.7188, 0.6564, 0.7188, 0.6877, 0.7188, 0.625, 0.8127, 0.625, 0.8127, 0.6877, 0.7188, 0.625, 0.8127, 0.625, 0.7814, 0.625, 0.7814, 0.625, 0.8127, 0.6564, 0.5625, 0.6564, 0.5938, 0.6564, 0.5938, 0.6564, 0.5625, 0.6564, 0.6562, 0.6564, 0.6875, 0.6564, 0.6875, 0.6564, 0.6562, 0.625, 0.6562, 0.625, 0.625, 0.625, 0.625, 0.625, 0.6562, 0.6564, 0.625, 0.6564, 0.6562, 0.6564, 0.6562, 0.6564, 0.625, 0.625, 0.5938, 0.625, 0.5625, 0.625, 0.5625, 0.625, 0.5938, 0.6564, 0.6875, 0.6564, 0.7097, 0.6564, 0.7097, 0.6564, 0.6875, 0.625, 0.6875, 0.625, 0.6562, 0.625, 0.6562, 0.625, 0.6875, 0.6564, 0.625, 0.6564, 0.6562, 0.6564, 0.6562, 0.6564, 0.625, 0.625, 0.6562, 0.625, 0.625, 0.625, 0.625, 0.625, 0.6562, 0.6564, 0.5625, 0.6564, 0.5938, 0.6564, 0.5938, 0.6564, 0.5625, 0.6564, 0.7097, 0.6564, 0.7188, 0.6564, 0.7188, 0.6564, 0.7097, 0.625, 0.7188, 0.625, 0.6875, 0.625, 0.6875, 0.625, 0.7188, 0.6564, 0.6875, 0.6564, 0.7097, 0.6564, 0.7097, 0.6564, 0.6875, 0.625, 0.6875, 0.625, 0.6562, 0.625, 0.6562, 0.625, 0.6875, 0.6564, 0.7188, 0.625, 0.7188, 0.625, 0.7188, 0.6564, 0.7188, 0.6564, 0.7188, 0.625, 0.7188, 0.6564, 0.7097, 0.625, 0.625, 0.6564, 0.625, 0.6564, 0.6562, 0.625, 0.6562, 0.625, 0.5625, 0.6564, 0.5625, 0.6564, 0.5938, 0.625, 0.5938, 0.625, 0.5312, 0.6564, 0.5312, 0.6564, 0.5625, 0.625, 0.5625, 0.625, 0.5938, 0.6564, 0.5938, 0.6564, 0.625, 0.625, 0.625, 0.625, 0.6562, 0.6564, 0.6562, 0.6564, 0.6875, 0.625, 0.6875, 0.625, 0.7188, 0.625, 0.6875, 0.6564, 0.6875, 0.6564, 0.7097, 0.625, 0.7188, 0.625, 0.6875, 0.625, 0.6875, 0.625, 0.7188, 0.6564, 0.7097, 0.6564, 0.7188, 0.6564, 0.7188, 0.6564, 0.7097, 0.625, 0.5625, 0.625, 0.5312, 0.625, 0.5312, 0.625, 0.5625, 0.6564, 0.7188, 0.625, 0.7188, 0.625, 0.7188, 0.6564, 0.7188, 0.625, 0.625, 0.625, 0.5938, 0.625, 0.5938, 0.625, 0.625, 0.625, 0.5312, 0.6564, 0.5312, 0.6564, 0.5312, 0.625, 0.5312, 0.6564, 0.5938, 0.6564, 0.625, 0.6564, 0.625, 0.6564, 0.5938, 0.6564, 0.5312, 0.6564, 0.5625, 0.6564, 0.5625, 0.6564, 0.5312, 0.6564, 0.5, 0.6877, 0.5, 0.6877, 0.5312, 0.6564, 0.5312, 0.6877, 0.5312, 0.6564, 0.5312, 0.6564, 0.5312, 0.6877, 0.5312, 0.0, 0.0, 0.0, 0.0, 0.0, 0.0, 0.0, 0.0, 0.625, 0.4686, 0.625, 0.4373, 0.625, 0.4373, 0.625, 0.4686, 0.6877, 0.5, 0.7189, 0.5, 0.7189, 0.5312, 0.6877, 0.5312, 0.7189, 0.5, 0.7189, 0.5312, 0.7189, 0.5312, 0.7189, 0.5, 0.7189, 0.5312, 0.6877, 0.5312, 0.6877, 0.5312, 0.7189, 0.5312, 0.0, 0.0, 0.0, 0.0, 0.0, 0.0, 0.0, 0.0, 0.7189, 0.5, 0.7502, 0.5, 0.7502, 0.5312, 0.7189, 0.5312, 0.7189, 0.5, 0.625, 0.3748, 0.625, 0.3748, 0.7189, 0.5, 0.7189, 0.5312, 0.7189, 0.5, 0.7189, 0.5, 0.7189, 0.5312, 0.7502, 0.5312, 0.7189, 0.5312, 0.7189, 0.5312, 0.7502, 0.5312, 0.7502, 0.5, 0.8439, 0.5, 0.8439, 0.5312, 0.7502, 0.5312, 0.8439, 0.5312, 0.7502, 0.5312, 0.7502, 0.5312, 0.8439, 0.5312, 0.8439, 0.5, 0.8439, 0.5312, 0.8439, 0.5312, 0.8439, 0.5, 0.625, 0.3748, 0.625, 0.2811, 0.625, 0.2811, 0.625, 0.3748, 0.8439, 0.5312, 0.8439, 0.5312, 0.6564, 0.7188])
me_cube_002.materials.append(mat_material_001)
me_cube_002.materials.append(mat_material_002)
me_cube_002.update()
me_cube_003 = bpy.data.meshes.new('Cube.003')
me_cube_003.from_pydata([(-1.0, -1.0, 0.04753), (-1.0, -1.0, 0.6934), (-0.9023, 1.024, 0.2884), (-0.9023, 1.024, 0.9343), (1.0, -1.0, 0.04753), (1.0, -1.0, 0.6934), (1.098, 1.024, 0.2884), (1.098, 1.024, 0.9343), (0.105, 1.024, 0.595), (0.105, 1.024, 1.241), (0.007299, -1.0, 0.3541), (0.007299, -1.0, 1.0), (-1.006, -0.568, 0.141), (-1.006, -0.568, 0.7869), (0.9938, -0.568, 0.141), (0.9938, -0.568, 0.7869), (0.001069, -0.568, 1.093), (0.03579, -0.5594, 0.2686), (-1.014, 0.4193, 1.023), (0.9862, 0.4193, 0.3767), (-1.014, 0.4193, 0.3767), (0.9862, 0.4193, 1.023), (-0.006482, 0.4193, 1.329), (0.02824, 0.4279, 0.5042), (16.77, -1.819, -0.04244), (16.76, -1.825, 0.6033), (1.618, -1.854, 0.3051), (1.607, -1.859, 0.9508), (16.73, 1.598, 0.1617), (16.72, 1.593, 0.8074), (1.581, 1.564, 0.5092), (1.57, 1.559, 1.155), (1.594, -0.1348, 0.7144), (1.583, -0.1403, 1.36), (16.75, -0.1007, 0.3668), (16.73, -0.1062, 1.013), (13.49, -1.838, -0.04553), (13.48, -1.844, 0.6002), (13.45, 1.579, 0.1586), (13.44, 1.574, 0.8044), (13.45, -0.1252, 1.009), (13.4, -0.05894, 0.1865), (5.971, -1.876, 0.6159), (5.946, 1.547, 0.1743), (5.982, -1.871, -0.02979), (5.934, 1.542, 0.8201), (5.947, -0.1573, 1.025), (5.896, -0.0911, 0.2022), (16.68, -1.565, -0.9484), (16.68, -1.578, 0.5344), (-1.665, -1.612, -0.9512), (-1.665, -1.624, 0.5316), (16.65, 1.53, -0.7636), (16.65, 1.517, 0.7192), (-1.699, 1.483, -0.7664), (-1.699, 1.47, 0.7164)], [], [(20, 18, 3, 2), (8, 9, 7, 6), (14, 15, 5, 4), (10, 11, 1, 0), (17, 14, 4, 10), (16, 13, 1, 11), (15, 16, 11, 5), (12, 17, 10, 0), (4, 5, 11, 10), (2, 3, 9, 8), (20, 23, 17, 12), (21, 22, 16, 15), (22, 18, 13, 16), (23, 19, 14, 17), (19, 21, 15, 14), (0, 1, 13, 12), (6, 7, 21, 19), (8, 6, 19, 23), (9, 3, 18, 22), (7, 9, 22, 21), (2, 8, 23, 20), (12, 13, 18, 20), (44, 42, 27, 26), (32, 33, 31, 30), (38, 39, 29, 28), (34, 35, 25, 24), (41, 38, 28, 34), (40, 37, 25, 35), (39, 40, 35, 29), (36, 41, 34, 24), (28, 29, 35, 34), (26, 27, 33, 32), (44, 47, 41, 36), (45, 46, 40, 39), (46, 42, 37, 40), (47, 43, 38, 41), (43, 45, 39, 38), (24, 25, 37, 36), (30, 31, 45, 43), (32, 30, 43, 47), (33, 27, 42, 46), (31, 33, 46, 45), (26, 32, 47, 44), (36, 37, 42, 44), (48, 49, 51, 50), (50, 51, 55, 54), (54, 55, 53, 52), (52, 53, 49, 48), (50, 54, 52, 48), (55, 51, 49, 53)])
me_cube_003.polygons.foreach_set('use_smooth', [True] * 50)
me_cube_003.polygons.foreach_set('material_index', [0, 0, 0, 0, 0, 0, 0, 0, 0, 0, 0, 0, 0, 0, 0, 0, 0, 0, 0, 0, 0, 0, 1, 1, 1, 1, 1, 1, 1, 1, 1, 1, 1, 1, 1, 1, 1, 1, 1, 1, 1, 1, 1, 1, 2, 2, 2, 2, 2, 2])
_k = set([(0, 1), (0, 10), (0, 12), (1, 11), (1, 13), (2, 3), (2, 8), (2, 20), (3, 9), (3, 18), (4, 5), (4, 10), (4, 14), (5, 11), (5, 15), (6, 7), (6, 8), (6, 19), (7, 9), (7, 21), (8, 23), (9, 22), (10, 17), (11, 16), (12, 17), (12, 20), (13, 16), (13, 18), (14, 17), (14, 19), (15, 16), (15, 21), (16, 22), (17, 23), (18, 20), (18, 22), (19, 21), (19, 23), (20, 23), (21, 22), (24, 25), (24, 34), (24, 36), (25, 35), (25, 37), (26, 27), (26, 32), (26, 44), (27, 33), (27, 42), (28, 29), (28, 34), (28, 38), (29, 35), (29, 39), (30, 31), (30, 32), (30, 43), (31, 33), (31, 45), (32, 47), (33, 46), (34, 41), (35, 40), (36, 41), (36, 44), (37, 42), (38, 41), (38, 43), (39, 45), (40, 46), (41, 47), (42, 46), (43, 47), (44, 47), (45, 46), (48, 49), (48, 50), (48, 52), (49, 51), (49, 53), (50, 51), (50, 54), (51, 55), (52, 53), (52, 54), (53, 55), (54, 55)])
me_cube_003.attributes.new('sharp_edge', 'BOOLEAN', 'EDGE').data.foreach_set('value', [ (min(e.vertices), max(e.vertices)) in _k for e in me_cube_003.edges])
_uv = me_cube_003.uv_layers.new(name='UVMap')
_uv.uv.foreach_set('vector', [0.375, 0.1776, 0.625, 0.1776, 0.625, 0.25, 0.375, 0.25, 0.375, 0.3759, 0.625, 0.3759, 0.625, 0.5, 0.375, 0.5, 0.375, 0.6958, 0.625, 0.6958, 0.625, 0.75, 0.375, 0.75, 0.375, 0.8741, 0.625, 0.8741, 0.625, 1.0, 0.375, 1.0, 0.2509, 0.6958, 0.375, 0.6958, 0.375, 0.75, 0.2509, 0.75, 0.7491, 0.6958, 0.875, 0.6958, 0.875, 0.75, 0.7491, 0.75, 0.625, 0.6958, 0.7491, 0.6958, 0.7491, 0.75, 0.625, 0.75, 0.125, 0.6958, 0.2509, 0.6958, 0.2509, 0.75, 0.125, 0.75, 0.375, 0.75, 0.625, 0.75, 0.625, 0.8741, 0.375, 0.8741, 0.375, 0.25, 0.625, 0.25, 0.625, 0.3759, 0.375, 0.3759, 0.125, 0.5724, 0.2509, 0.5724, 0.2509, 0.6958, 0.125, 0.6958, 0.625, 0.5724, 0.7491, 0.5724, 0.7491, 0.6958, 0.625, 0.6958, 0.7491, 0.5724, 0.875, 0.5724, 0.875, 0.6958, 0.7491, 0.6958, 0.2509, 0.5724, 0.375, 0.5724, 0.375, 0.6958, 0.2509, 0.6958, 0.375, 0.5724, 0.625, 0.5724, 0.625, 0.6958, 0.375, 0.6958, 0.375, 0.0, 0.625, 0.0, 0.625, 0.05417, 0.375, 0.05417, 0.375, 0.5, 0.625, 0.5, 0.625, 0.5724, 0.375, 0.5724, 0.2509, 0.5, 0.375, 0.5, 0.375, 0.5724, 0.2509, 0.5724, 0.7491, 0.5, 0.875, 0.5, 0.875, 0.5724, 0.7491, 0.5724, 0.625, 0.5, 0.7491, 0.5, 0.7491, 0.5724, 0.625, 0.5724, 0.125, 0.5, 0.2509, 0.5, 0.2509, 0.5724, 0.125, 0.5724, 0.375, 0.05417, 0.625, 0.05417, 0.625, 0.1776, 0.375, 0.1776, 0.375, 0.1776, 0.625, 0.1776, 0.625, 0.25, 0.375, 0.25, 0.375, 0.3759, 0.625, 0.3759, 0.625, 0.5, 0.375, 0.5, 0.375, 0.6958, 0.625, 0.6958, 0.625, 0.75, 0.375, 0.75, 0.375, 0.8741, 0.625, 0.8741, 0.625, 1.0, 0.375, 1.0, 0.2509, 0.6958, 0.375, 0.6958, 0.375, 0.75, 0.2509, 0.75, 0.7491, 0.6958, 0.875, 0.6958, 0.875, 0.75, 0.7491, 0.75, 0.625, 0.6958, 0.7491, 0.6958, 0.7491, 0.75, 0.625, 0.75, 0.125, 0.6958, 0.2509, 0.6958, 0.2509, 0.75, 0.125, 0.75, 0.375, 0.75, 0.625, 0.75, 0.625, 0.8741, 0.375, 0.8741, 0.375, 0.25, 0.625, 0.25, 0.625, 0.3759, 0.375, 0.3759, 0.125, 0.5724, 0.2509, 0.5724, 0.2509, 0.6958, 0.125, 0.6958, 0.625, 0.5724, 0.7491, 0.5724, 0.7491, 0.6958, 0.625, 0.6958, 0.7491, 0.5724, 0.875, 0.5724, 0.875, 0.6958, 0.7491, 0.6958, 0.2509, 0.5724, 0.375, 0.5724, 0.375, 0.6958, 0.2509, 0.6958, 0.375, 0.5724, 0.625, 0.5724, 0.625, 0.6958, 0.375, 0.6958, 0.375, 0.0, 0.625, 0.0, 0.625, 0.05417, 0.375, 0.05417, 0.375, 0.5, 0.625, 0.5, 0.625, 0.5724, 0.375, 0.5724, 0.2509, 0.5, 0.375, 0.5, 0.375, 0.5724, 0.2509, 0.5724, 0.7491, 0.5, 0.875, 0.5, 0.875, 0.5724, 0.7491, 0.5724, 0.625, 0.5, 0.7491, 0.5, 0.7491, 0.5724, 0.625, 0.5724, 0.125, 0.5, 0.2509, 0.5, 0.2509, 0.5724, 0.125, 0.5724, 0.375, 0.05417, 0.625, 0.05417, 0.625, 0.1776, 0.375, 0.1776, 0.375, 0.0, 0.625, 0.0, 0.625, 0.25, 0.375, 0.25, 0.375, 0.25, 0.625, 0.25, 0.625, 0.5, 0.375, 0.5, 0.375, 0.5, 0.625, 0.5, 0.625, 0.75, 0.375, 0.75, 0.375, 0.75, 0.625, 0.75, 0.625, 1.0, 0.375, 1.0, 0.125, 0.5, 0.375, 0.5, 0.375, 0.75, 0.125, 0.75, 0.625, 0.5, 0.875, 0.5, 0.875, 0.75, 0.625, 0.75])
me_cube_003.materials.append(mat_material_003)
me_cube_003.materials.append(mat_material_004)
me_cube_003.materials.append(mat_material_005)
me_cube_003.update()
me_cube_003.normals_split_custom_set([tuple(v) for v in zip(*[iter([-0.9834, 0.1815, 0.0, -0.9834, 0.1815, 0.0, -0.9834, 0.1815, 0.0, -0.9834, 0.1815, 0.0, 0.0, 1.0, 0.0, 0.0, 1.0, 0.0, 0.0, 1.0, 0.0, 0.0, 1.0, 0.0, 1.0, 0.008122, 6.869e-09, 0.9999, 0.01395, 1.459e-07, 0.9999, 0.01442, 0.0, 0.9999, 0.01442, 0.0, 0.0, -1.0, 0.0, 0.0, -1.0, 0.0, 0.0, -1.0, 0.0, 0.0, -1.0, 0.0, -0.2172, 0.0144, -0.976, -0.2172, 0.0144, -0.976, -0.2172, 0.0144, -0.976, -0.2172, 0.0144, -0.976, -0.2849, -0.2066, 0.936, -0.2849, -0.2066, 0.936, -0.2849, -0.2066, 0.936, -0.2849, -0.2066, 0.936, 0.2892, -0.1984, 0.9365, 0.2892, -0.1984, 0.9365, 0.2892, -0.1984, 0.9365, 0.2892, -0.1984, 0.9365, 0.2072, 0.003591, -0.9783, 0.2072, 0.003591, -0.9783, 0.2072, 0.003591, -0.9783, 0.2072, 0.003591, -0.9783, 0.0, -1.0, 0.0, 0.0, -1.0, 0.0, 0.0, -1.0, 0.0, 0.0, -1.0, 0.0, 0.0, 1.0, 0.0, 0.0, 1.0, 0.0, 0.0, 1.0, 0.0, 0.0, 1.0, 0.0, 0.1164, 0.2314, -0.9659, 0.1164, 0.2314, -0.9659, 0.1164, 0.2314, -0.9659, 0.1164, 0.2314, -0.9659, 0.2878, -0.2203, 0.932, 0.2878, -0.2203, 0.932, 0.2878, -0.2203, 0.932, 0.2878, -0.2203, 0.932, -0.2837, -0.2247, 0.9322, -0.2837, -0.2247, 0.9322, -0.2837, -0.2247, 0.9322, -0.2837, -0.2247, 0.9322, -0.1265, 0.2294, -0.9651, -0.1265, 0.2294, -0.9651, -0.1265, 0.2294, -0.9651, -0.1265, 0.2294, -0.9651, 1.0, 0.007648, 2.738e-10, 1.0, 0.007648, 2.738e-10, 0.9999, 0.01395, 1.459e-07, 1.0, 0.008122, 6.869e-09, -0.9999, -0.01442, 0.0, -0.9999, -0.01442, 0.0, -0.9999, -0.01401, 1.845e-08, -1.0, -0.008161, 1.331e-07, 0.9834, -0.1815, 0.0, 0.9834, -0.1815, 0.0, 0.9834, -0.1815, 0.0, 0.9834, -0.1815, 0.0, -0.217, 0.0361, -0.9755, -0.217, 0.0361, -0.9755, -0.217, 0.0361, -0.9755, -0.217, 0.0361, -0.9755, -0.2859, 0.1899, 0.9393, -0.2859, 0.1899, 0.9393, -0.2859, 0.1899, 0.9393, -0.2859, 0.1899, 0.9393, 0.294, 0.08473, 0.952, 0.294, 0.08473, 0.952, 0.294, 0.08473, 0.952, 0.294, 0.08473, 0.952, 0.2073, -0.03046, -0.9778, 0.2073, -0.03046, -0.9778, 0.2073, -0.03046, -0.9778, 0.2073, -0.03046, -0.9778, -1.0, -0.008161, 1.331e-07, -0.9999, -0.01401, 1.845e-08, -1.0, -0.007648, 2.738e-10, -1.0, -0.007648, 2.738e-10, -0.004398, -1.0, -0.00859, 0.004071, -1.0, -0.008443, -0.004553, -1.0, -0.008593, -0.004553, -1.0, -0.008593, -0.9998, -0.009707, -0.01749, -0.9998, -0.009707, -0.01749, -0.9998, -0.009707, -0.01749, -0.9998, -0.009707, -0.01749, -0.005038, 1.0, 0.008426, -0.005021, 1.0, 0.008426, -0.005791, 0.9999, 0.008413, -0.005791, 0.9999, 0.008413, 0.9998, 0.009707, 0.01749, 0.9998, 0.009707, 0.01749, 0.9998, 0.009707, 0.01749, 0.9998, 0.009707, 0.01749, 0.02736, -0.06993, -0.9972, 0.02736, -0.06993, -0.9972, 0.02736, -0.06993, -0.9972, 0.02736, -0.06993, -0.9972, 0.001736, -0.2316, 0.9728, 0.001721, -0.2316, 0.9728, 0.0004255, -0.2316, 0.9728, 0.0004255, -0.2316, 0.9728, -2.687e-05, 0.1199, 0.9928, -3.19e-05, 0.1199, 0.9928, -0.001626, 0.1199, 0.9928, -0.001626, 0.1199, 0.9928, 0.02783, 0.1811, -0.9831, 0.02783, 0.1811, -0.9831, 0.02783, 0.1811, -0.9831, 0.02783, 0.1811, -0.9831, 0.9998, 0.009708, 0.01749, 0.9998, 0.009708, 0.01749, 0.9998, 0.009707, 0.01749, 0.9998, 0.009707, 0.01749, -0.9998, -0.009707, -0.01749, -0.9998, -0.009707, -0.01749, -0.9998, -0.009707, -0.01749, -0.9998, -0.009707, -0.01749, -0.002632, 0.1292, -0.9916, -0.002632, 0.1292, -0.9916, -0.002632, 0.1292, -0.9916, -0.002632, 0.1292, -0.9916, 0.001568, 0.1199, 0.9928, 0.001568, 0.1199, 0.9928, -3.19e-05, 0.1199, 0.9928, -2.687e-05, 0.1199, 0.9928, 0.003032, -0.2316, 0.9728, 0.003032, -0.2316, 0.9728, 0.001721, -0.2316, 0.9728, 0.001736, -0.2316, 0.9728, -0.002024, -0.01694, -0.9999, -0.002024, -0.01694, -0.9999, -0.002024, -0.01694, -0.9999, -0.002024, -0.01694, -0.9999, 0.004381, 1.0, 0.00859, -0.004103, 1.0, 0.008442, -0.005021, 1.0, 0.008426, -0.005038, 1.0, 0.008426, 0.005792, -0.9999, -0.008413, 0.005792, -0.9999, -0.008413, 0.005021, -1.0, -0.008426, 0.005038, -1.0, -0.008426, 0.004553, 1.0, 0.008593, 0.004553, 1.0, 0.008593, -0.004103, 1.0, 0.008442, 0.004381, 1.0, 0.00859, -0.09684, -0.06825, -0.993, -0.09684, -0.06825, -0.993, -0.09684, -0.06825, -0.993, -0.09684, -0.06825, -0.993, 0.07356, -0.2301, 0.9704, 0.07356, -0.2301, 0.9704, 0.07356, -0.2301, 0.9704, 0.07356, -0.2301, 0.9704, 0.07641, 0.1201, 0.9898, 0.07641, 0.1201, 0.9898, 0.07641, 0.1201, 0.9898, 0.07641, 0.1201, 0.9898, -0.09629, 0.1765, -0.9796, -0.09629, 0.1765, -0.9796, -0.09629, 0.1765, -0.9796, -0.09629, 0.1765, -0.9796, 0.005038, -1.0, -0.008426, 0.005021, -1.0, -0.008426, 0.004071, -1.0, -0.008443, -0.004398, -1.0, -0.00859, 0.002547, -1.0, -0.008469, 0.002547, -1.0, -0.008469, 0.002547, -1.0, -0.008469, 0.002547, -1.0, -0.008469, -0.9999, -0.01075, -9.103e-05, -0.9999, -0.01075, -9.103e-05, -0.9999, -0.01075, -9.103e-05, -0.9999, -0.01075, -9.103e-05, -0.002547, 1.0, 0.008469, -0.002547, 1.0, 0.008469, -0.002547, 1.0, 0.008469, -0.002547, 1.0, 0.008469, 0.9999, 0.01075, 9.104e-05, 0.9999, 0.01075, 9.104e-05, 0.9999, 0.01075, 9.104e-05, 0.9999, 0.01075, 9.104e-05, 4.192e-09, 0.05962, -0.9982, 4.192e-09, 0.05962, -0.9982, 4.192e-09, 0.05962, -0.9982, 4.192e-09, 0.05962, -0.9982, 2.096e-09, -0.05962, 0.9982, 2.096e-09, -0.05962, 0.9982, 2.096e-09, -0.05962, 0.9982, 2.096e-09, -0.05962, 0.9982])] * 3)])

# ---- objects
ob_shack = bpy.data.objects.new('Shack', me_cube_002)
ob_sun = bpy.data.objects.new('Sun', light_sun)
ob_bed = bpy.data.objects.new('Bed', me_cube_003)

# ---- transforms, parenting, visibility, modifiers, constraints
ob_shack.location = (0.3012, -0.4741, 8.066)
ob_shack.rotation_euler = (0.0, 0.2935, 0.0)
ob_shack.scale = (5.533, 3.783, 0.04962)
ob_sun.location = (13.01, 0.841, 12.25)
ob_sun.rotation_euler = (1.124, 1.404, 1.425)
ob_bed.location = (1.777, -2.821, 0.1949)
ob_bed.rotation_euler = (3.123, 3.146, -1.568)
ob_bed.scale = (0.2914, 0.5988, 0.2255)
ob_bed.color = (0.8, 0.8, 0.8, 1.0)

# ---- collection membership
col_collection.objects.link(ob_shack)
col_collection.objects.link(ob_sun)
col_collection.objects.link(ob_bed)

# ---- scene / render settings (as saved in the file)
scene.frame_start = 1; scene.frame_end = 250; scene.frame_set(1)
scene.render.engine = 'BLENDER_EEVEE_NEXT'
scene.cycles.sampling_pattern = 'TABULATED_SOBOL'
scene.cycles.use_light_tree = False
scene.view_settings.view_transform = 'Filmic'
bpy.context.view_layer.update()

# ---- added for rendering (the .blend has no active camera): camera
cam_auto = bpy.data.cameras.new('AutoCamera')
cam_auto.lens = 50.0
cam_auto.sensor_width = 36.0
cam_auto.clip_end = 1000.0
ob_auto_camera = bpy.data.objects.new('AutoCamera', cam_auto)
scene.collection.objects.link(ob_auto_camera)
ob_auto_camera.location = (16.9602, -22.0399, 18.2216)
ob_auto_camera.rotation_euler = (1.09748, -7.21219e-08, 0.694738)
scene.camera = ob_auto_camera
bpy.context.view_layer.update()
